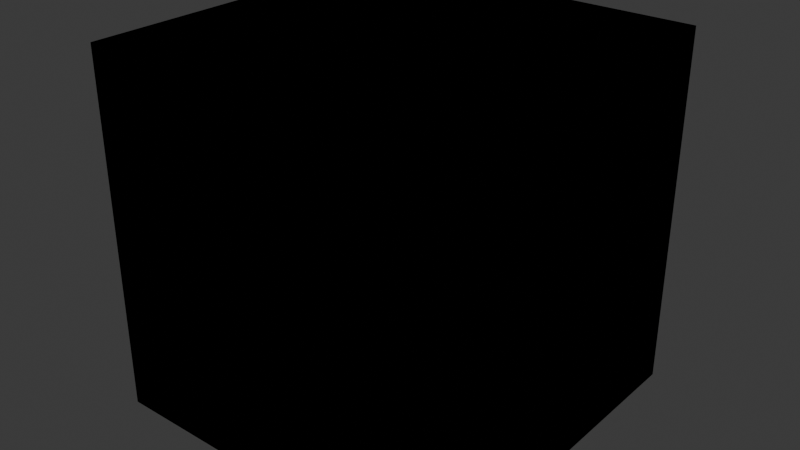 # Source: Delivery.blend  (saved by Blender 4.0.36; exported with 4.5.12 LTS)
import bpy
from mathutils import Matrix  # noqa: F401  (used for matrix-valued properties, if any)

bpy.ops.wm.read_factory_settings(use_empty=True)
scene = bpy.context.scene
scene.name = 'Scene'

# ---- collections
col_collection = bpy.data.collections.new('Collection'); scene.collection.children.link(col_collection)

# ---- images (referenced by path relative to the original .blend; pixels are not part of the script)
import os
ASSET_DIR = os.environ.get("B2B_ASSET_DIR", "")  # directory of the original .blend (textures are referenced by path, not embedded)
HERE = os.path.dirname(os.path.abspath(__file__))  # packed textures are extracted next to this script under _unpacked/

def load_image(name, relpath, width, height, colorspace="sRGB"):
    """Load a texture the original file referenced (path relative to the .blend, or extracted next to this script)."""
    p = next((c for c in (os.path.join(HERE, relpath), os.path.join(ASSET_DIR, relpath)) if relpath and os.path.exists(c)), "")
    if p:
        img = bpy.data.images.load(p, check_existing=True)
        img.name = name
    else:  # same state as the original file: an image datablock whose file is absent (Cycles renders it pink)
        img = bpy.data.images.new(name, width, height)
        img.source = "FILE"
        img.filepath = "//" + (relpath or name)
    img.colorspace_settings.name = colorspace
    return img
img_texture = load_image('Texture', '_unpacked/Texture.9f077a7a.png', 1024, 1024, 'sRGB')

# ---- materials (node trees are filled in below, after node groups)
mat_material = bpy.data.materials.new('Material')
mat_material.alpha_threshold = 0.0
mat_material.use_transparent_shadow = False
mat_material.roughness = 0.5
mat_material.line_color = (0.0, 0.0, 0.0, 1.0)

# ---- material node trees
mat_material.use_nodes = True; mat_material.node_tree.nodes.clear()
_N = mat_material.node_tree.nodes; _L = mat_material.node_tree.links
n0 = _N.new('ShaderNodeOutputMaterial'); n0.name = 'Material Output'; n0.location = (512, 227)
n1 = _N.new('ShaderNodeBsdfPrincipled'); n1.name = 'Principled BSDF'; n1.location = (222, 227)
n1.inputs[3].default_value = 1.45
n2 = _N.new('ShaderNodeTexImage'); n2.name = 'Image Texture'; n2.location = (-366, 201)
n2.image = img_texture
_L.new(n2.outputs[0], n1.inputs[0])
n0.is_active_output = True

# ---- world
world_world = bpy.data.worlds.new('World'); scene.world = world_world
world_world.use_nodes = True; world_world.node_tree.nodes.clear()
_N = world_world.node_tree.nodes; _L = world_world.node_tree.links
n0 = _N.new('ShaderNodeOutputWorld'); n0.name = 'World Output'; n0.location = (300, 300)
n1 = _N.new('ShaderNodeBackground'); n1.name = 'Background'; n1.location = (10, 300)
n1.inputs[0].default_value = (0.05088, 0.05088, 0.05088, 1.0)
_L.new(n1.outputs[0], n0.inputs[0])
n0.is_active_output = True
world_world.color = (0.05088, 0.05088, 0.05088)
world_world.use_sun_shadow = False
world_world.sun_shadow_jitter_overblur = 0.0

# ---- meshes
me_cube = bpy.data.meshes.new('Cube')
me_cube.from_pydata([(0.7443, 0.7443, 1.0), (1.0, 1.0, -1.0), (0.7443, -0.7443, 1.0), (1.0, -1.0, -1.0), (-0.7443, 0.7443, 1.0), (-1.0, 1.0, -1.0), (-0.7443, -0.7443, 1.0), (-1.0, -1.0, -1.0), (1.0, -1.0, 1.0), (-1.0, -1.0, 1.0), (1.0, 1.0, 1.0), (-1.0, 1.0, 1.0), (0.7443, -0.7443, -0.5512), (-0.7443, -0.7443, -0.5512), (0.7443, 0.7443, -0.5512), (-0.7443, 0.7443, -0.5512)], [], [(6, 2, 12, 13), (3, 8, 9, 7), (7, 9, 11, 5), (5, 1, 3, 7), (1, 10, 8, 3), (5, 11, 10, 1), (2, 6, 9, 8), (0, 2, 8, 10), (6, 4, 11, 9), (4, 0, 10, 11), (14, 15, 13, 12), (0, 4, 15, 14), (2, 0, 14, 12), (4, 6, 13, 15)])
_uv = me_cube.uv_layers.new(name='UVMap')
_uv.uv.foreach_set('vector', [0.2992, 0.5146, 0.4383, 0.3891, 0.429, 0.5142, 0.4251, 0.5266, 0.2719, 0.1568, 0.4406, 0.3436, 0.2538, 0.5123, 0.08505, 0.3255, 0.05531, 0.6702, 0.2534, 0.5098, 0.4137, 0.7079, 0.2157, 0.8682, 0.9999, 0.0001002, 0.9999, 0.2176, 0.7824, 0.2176, 0.7824, 0.0001003, 0.7977, 0.3316, 0.6229, 0.5177, 0.4368, 0.3429, 0.6116, 0.1568, 0.6161, 0.9671, 0.4076, 0.7239, 0.6391, 0.5148, 0.8598, 0.747, 0.4383, 0.3891, 0.2992, 0.5146, 0.2538, 0.5123, 0.4406, 0.3436, 0.5768, 0.5192, 0.4383, 0.3891, 0.4368, 0.3429, 0.6229, 0.5177, 0.2992, 0.5146, 0.4186, 0.6621, 0.4137, 0.7079, 0.2534, 0.5098, 0.4186, 0.6621, 0.5768, 0.5192, 0.6391, 0.5148, 0.4076, 0.7239, 0.4406, 0.5144, 0.4382, 0.5302, 0.4251, 0.5266, 0.429, 0.5142, 0.5768, 0.5192, 0.4186, 0.6621, 0.4382, 0.5302, 0.4406, 0.5144, 0.4383, 0.3891, 0.5768, 0.5192, 0.4406, 0.5144, 0.429, 0.5142, 0.4186, 0.6621, 0.2992, 0.5146, 0.4251, 0.5266, 0.4382, 0.5302])
me_cube.materials.append(mat_material)
me_cube.use_mirror_x = True
me_cube.use_mirror_y = True
me_cube.use_mirror_vertex_groups = False
me_cube.update()

# ---- objects
ob_cube = bpy.data.objects.new('Cube', me_cube)

# ---- transforms, parenting, visibility, modifiers, constraints
ob_cube.location = (0.0, 0.0, 0.0)
ob_cube.lock_rotations_4d = False
ob_cube.empty_display_type = 'ARROWS'
ob_cube.lineart.crease_threshold = 0.0
ob_cube.use_mesh_mirror_x = True
ob_cube.use_mesh_mirror_y = True

# ---- collection membership
col_collection.objects.link(ob_cube)

# ---- scene / render settings (as saved in the file)
scene.frame_start = 1; scene.frame_end = 250; scene.frame_set(1)
scene.render.engine = 'BLENDER_EEVEE_NEXT'
scene.cycles.sampling_pattern = 'TABULATED_SOBOL'
bpy.context.view_layer.update()

# ---- added for rendering (the .blend has no active camera and no usable light): camera, sun
cam_auto = bpy.data.cameras.new('AutoCamera')
cam_auto.lens = 50.0
cam_auto.sensor_width = 36.0
cam_auto.clip_end = 1000.0
ob_auto_camera = bpy.data.objects.new('AutoCamera', cam_auto)
scene.collection.objects.link(ob_auto_camera)
ob_auto_camera.location = (3.20507, -3.84609, 2.56406)
ob_auto_camera.rotation_euler = (1.09748, -7.21219e-08, 0.694738)
scene.camera = ob_auto_camera
light_auto_sun = bpy.data.lights.new('AutoSun', 'SUN')
light_auto_sun.energy = 3.0
light_auto_sun.angle = 0.0523599
ob_auto_sun = bpy.data.objects.new('AutoSun', light_auto_sun)
scene.collection.objects.link(ob_auto_sun)
ob_auto_sun.rotation_euler = (0.872665, 0.174533, 0.523599)
bpy.context.view_layer.update()
